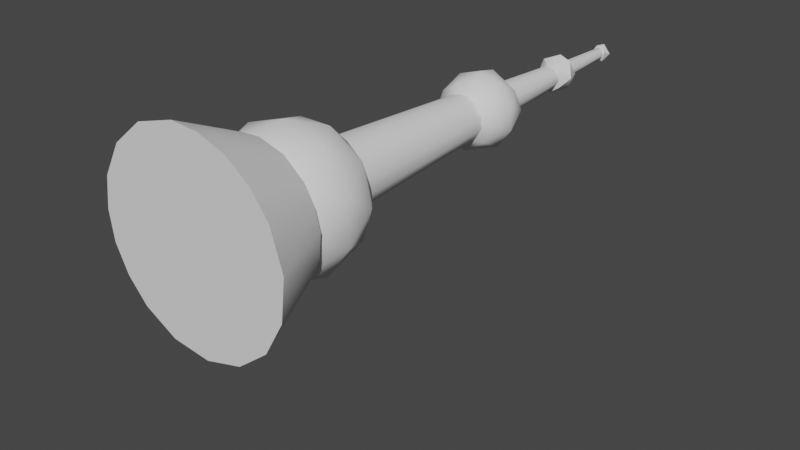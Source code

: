 # Source: RobotLimbTest.blend  (saved by Blender 2.93.20; exported with 4.5.12 LTS)
import bpy
from mathutils import Matrix  # noqa: F401  (used for matrix-valued properties, if any)

bpy.ops.wm.read_factory_settings(use_empty=True)
scene = bpy.context.scene
scene.name = 'Scene'

# ---- collections
col_collection = bpy.data.collections.new('Collection'); scene.collection.children.link(col_collection)

# ---- world
world_world = bpy.data.worlds.new('World'); scene.world = world_world
world_world.use_nodes = True; world_world.node_tree.nodes.clear()
_N = world_world.node_tree.nodes; _L = world_world.node_tree.links
n0 = _N.new('ShaderNodeOutputWorld'); n0.name = 'World Output'; n0.location = (300, 300)
n1 = _N.new('ShaderNodeBackground'); n1.name = 'Background'; n1.location = (10, 300)
n1.inputs[0].default_value = (0.05088, 0.05088, 0.05088, 1.0)
_L.new(n1.outputs[0], n0.inputs[0])
n0.is_active_output = True
world_world.color = (0.05088, 0.05088, 0.05088)
world_world.use_sun_shadow = False
world_world.sun_shadow_jitter_overblur = 0.0

# ---- meshes
me_cylinder = bpy.data.meshes.new('Cylinder')
me_cylinder.from_pydata([(0.2206, 2.729, -1.207), (0.2288, 1.871, -0.1159), (1.248, 2.437, -1.207), (0.9278, 1.646, -0.116), (2.086, 1.774, -1.207), (1.487, 1.17, -0.116), (2.606, 0.8407, -1.207), (1.822, 0.5162, -0.116), (2.73, -0.2689, -1.207), (1.882, -0.1828, -0.116), (2.411, -1.289, -1.207), (1.743, -0.7158, -0.1161), (1.928, -1.928, -1.207), (1.464, -1.191, -0.116), (1.289, -2.411, -1.207), (0.9004, -1.662, -0.116), (0.5319, -2.674, -1.207), (-0.2206, -2.729, -1.207), (0.1957, -1.869, -0.116), (-0.3541, -1.837, -0.1161), (-1.293, -2.419, -1.207), (-0.8745, -1.656, -0.1161), (-2.113, -1.734, -1.207), (-1.314, -1.324, -0.1161), (-2.606, -0.8407, -1.207), (-1.664, -0.8566, -0.116), (-2.727, 9.093e-08, -1.207), (-1.859, -0.1828, -0.116), (-2.616, 0.7937, -1.207), (-1.827, 0.3671, -0.1161), (-2.267, 1.515, -1.207), (-1.646, 0.8874, -0.116), (-1.734, 2.113, -1.207), (-1.314, 1.327, -0.1161), (-0.8407, 2.606, -1.207), (-0.8465, 1.677, -0.116), (-0.3541, 1.84, -0.1161), (-0.1149, 0.3027, 6.663), (0.0877, 0.5064, 4.691), (0.3843, 0.9278, 0.672), (0.0154, 0.6189, 4.536), (0.299, 0.5366, 4.536), (0.7612, 0.6473, 0.672), (0.4816, 0.3813, 4.536), (0.9509, 0.3068, 0.672), (0.9949, -6.028e-08, 0.672), (0.6055, 0.1205, 4.536), (0.9547, -0.2896, 0.672), (0.5889, -0.1786, 4.536), (0.7834, -0.6202, 0.672), (0.4864, -0.8728, 0.672), (0.4267, -0.4485, 4.536), (0.1154, -0.9925, 0.672), (0.168, -0.5909, 4.536), (-0.2732, -0.9611, 0.672), (-0.07092, -0.6102, 4.536), (-0.5527, -0.8272, 0.672), (-0.299, -0.5366, 4.536), (-0.7612, -0.6473, 0.672), (-0.4816, -0.3813, 4.536), (-0.9509, -0.3068, 0.672), (-0.5909, -0.168, 4.536), (-0.996, 0.08048, 0.672), (-0.9192, 0.3807, 0.672), (-0.604, 0.1358, 4.536), (-0.7834, 0.6202, 0.672), (-0.468, 0.398, 4.536), (-0.4864, 0.8728, 0.672), (-0.28, 0.5468, 4.536), (-0.09812, 0.9962, 0.672), (0.179, 0.2679, 6.663), (0.3645, 0.3645, 4.691), (0.5027, 0.1, 4.691), (0.3109, 0.06183, 6.663), (0.4905, -0.1395, 4.691), (0.2984, -0.09626, 6.663), (0.3723, -0.3543, 4.691), (0.1566, -0.4854, 4.691), (0.1718, -0.2745, 6.663), (-0.0877, -0.5064, 4.691), (-0.06933, -0.3083, 6.663), (-0.3241, -0.3949, 4.691), (-0.2289, -0.2178, 6.663), (-0.4953, -0.1502, 4.691), (-0.3113, -0.05392, 6.663), (-0.4905, 0.1395, 4.691), (-0.2888, 0.1281, 6.663), (-0.3723, 0.3543, 4.691), (-0.1566, 0.4854, 4.691), (-0.02694, 0.1555, 8.083), (0.1002, 0.2419, 6.809), (0.09385, 0.1318, 8.083), (0.238, 0.09856, 6.809), (0.2512, -0.04996, 6.809), (0.1617, -0.004832, 8.083), (0.09772, -0.1262, 8.083), (0.1703, -0.1959, 6.809), (-0.01815, -0.2589, 6.809), (-0.2143, -0.1527, 6.809), (-0.06369, -0.1538, 8.083), (-0.246, 0.09339, 6.809), (-0.1583, -0.02011, 8.083), (-0.09856, 0.238, 6.809), (-0.1239, 0.1017, 8.083), (1.405, -1.021, -0.09014), (-0.5368, -1.652, -0.09014), (-1.737, -3.651e-09, -0.09013), (-0.5368, 1.652, -0.09014), (1.405, 1.021, -0.09014), (0.5368, -1.652, 0.8989), (-1.405, -1.021, 0.8989), (-1.405, 1.021, 0.8989), (0.5368, 1.652, 0.8989), (1.737, -3.651e-09, 0.8989), (0.1863, 0.5735, 1.502), (-0.1863, -0.5735, -0.6929), (0.8261, -0.6002, -0.5362), (0.5105, -1.571, -0.177), (1.652, -3.651e-09, -0.177), (0.8261, 0.6002, -0.5362), (-1.021, -3.651e-09, -0.5362), (-1.337, -0.9711, -0.177), (-0.3155, 0.9711, -0.5362), (-1.337, 0.9711, -0.177), (0.5105, 1.571, -0.177), (1.847, -0.6002, 0.4044), (1.847, 0.6002, 0.4044), (-9.127e-09, -1.942, 0.4044), (1.142, -1.571, 0.4044), (-1.847, -0.6002, 0.4044), (-1.142, -1.571, 0.4044), (-1.142, 1.571, 0.4044), (-1.847, 0.6002, 0.4044), (1.142, 1.571, 0.4044), (-9.127e-09, 1.942, 0.4044), (1.337, -0.9711, 0.9857), (-0.5105, -1.571, 0.9857), (-1.652, -3.651e-09, 0.9857), (-0.5105, 1.571, 0.9857), (1.337, 0.9711, 0.9857), (0.3155, -0.9711, 1.345), (1.021, -3.651e-09, 1.345), (-0.8261, -0.6002, 1.345), (-0.8261, 0.6002, 1.345), (-0.2731, -0.8407, 4.088), (-0.8839, 1.605e-07, 4.088), (-0.0162, 0.9872, 4.173), (0.0162, -0.9872, 4.827), (0.8839, -8.231e-08, 4.911), (0.1057, -0.3252, 5.122), (0.7151, -0.5196, 4.088), (0.2895, -0.891, 4.17), (0.9368, -5.336e-09, 4.17), (0.7151, 0.5196, 4.088), (-0.7579, -0.5506, 4.17), (-0.1057, 0.3252, 3.878), (-0.7579, 0.5506, 4.17), (1.047, -0.3403, 4.5), (1.047, 0.3403, 4.5), (-8.441e-09, -1.101, 4.5), (0.6473, -0.891, 4.5), (-1.047, -0.3403, 4.5), (-0.6473, -0.891, 4.5), (-0.6473, 0.891, 4.5), (-1.047, 0.3403, 4.5), (0.6473, 0.891, 4.5), (-8.441e-09, 1.101, 4.5), (0.7579, -0.5506, 4.829), (-0.9368, -5.336e-09, 4.829), (-0.2895, 0.891, 4.829), (0.7579, 0.5506, 4.829), (-0.7151, -0.5196, 4.911), (-0.7151, 0.5196, 4.911), (0.2731, 0.8407, 4.911), (-0.4399, 0.1119, 6.463), (-0.03783, 0.5199, 6.515), (0.006962, -0.5364, 6.761), (0.4341, 1.876e-07, 6.863), (-0.2099, -0.2775, 6.942), (-0.01416, -0.3857, 6.401), (0.3512, -0.2552, 6.459), (0.3512, 0.2552, 6.459), (0.5622, 2.592e-08, 6.617), (0.3517, -0.4103, 6.744), (-0.3517, -0.4103, 6.578), (-0.5622, -1.265e-08, 6.704), (-0.3362, 0.3984, 6.807), (0.275, 0.4429, 6.807), (0.007367, 0.185, 8.219), (0.2002, -0.08052, 8.008), (-0.1782, -0.05016, 7.975), (0.06489, -0.2643, 8.127), (-0.2148, 0.1613, 8.069), (0.1081, 0.2308, 8.043), (0.2554, 0.01438, 8.154), (-0.195, -0.1654, 8.148)], [], [(13, 12, 10), (18, 17, 16), (25, 24, 22), (27, 26, 24), (31, 30, 28), (35, 34, 32), (71, 70, 73, 72), (75, 78, 76, 74), (69, 40, 39), (45, 46, 48, 47), (37, 88, 87), (43, 46, 44, 42), (92, 94, 93), (86, 87, 85), (46, 45, 44), (81, 82, 83), (98, 100, 102, 90, 92, 93, 96, 97), (41, 43, 42, 39), (51, 50, 49), (53, 52, 50), (99, 98, 97), (55, 54, 52), (78, 77, 76), (57, 56, 54), (101, 100, 98), (70, 37, 86, 84, 82, 80, 78, 75, 73), (103, 102, 100), (64, 63, 62), (10, 12, 14, 16, 17, 20, 22, 24, 26, 28, 30, 32, 34, 0, 2, 4, 6, 8), (70, 71, 38), (37, 38, 88), (91, 92, 90), (26, 27, 29, 28), (102, 89, 90), (104, 116, 118), (115, 120, 122), (115, 122, 119), (104, 118, 125), (105, 117, 127), (106, 121, 129), (107, 123, 131), (108, 124, 133), (104, 125, 128), (105, 127, 130), (106, 129, 132), (107, 131, 134), (108, 133, 126), (109, 135, 140), (110, 136, 142), (111, 137, 143), (112, 138, 114), (113, 139, 141), (141, 139, 114), (139, 112, 114), (114, 138, 143), (138, 111, 143), (143, 142, 114), (143, 137, 142), (137, 110, 142), (142, 140, 114), (142, 136, 140), (136, 109, 140), (140, 141, 114), (140, 135, 141), (135, 113, 141), (126, 139, 113), (126, 133, 139), (133, 112, 139), (134, 138, 112), (134, 131, 138), (131, 111, 138), (132, 137, 111), (132, 129, 137), (129, 110, 137), (130, 136, 110), (130, 127, 136), (127, 109, 136), (128, 135, 109), (128, 125, 135), (125, 113, 135), (133, 134, 112), (133, 124, 134), (124, 107, 134), (131, 132, 111), (131, 123, 132), (123, 106, 132), (129, 130, 110), (129, 121, 130), (121, 105, 130), (127, 128, 109), (127, 117, 128), (117, 104, 128), (125, 126, 113), (125, 118, 126), (118, 108, 126), (119, 124, 108), (119, 122, 124), (122, 107, 124), (122, 123, 107), (122, 120, 123), (120, 106, 123), (120, 121, 106), (120, 115, 121), (115, 105, 121), (118, 119, 108), (118, 116, 119), (116, 115, 119), (115, 117, 105), (115, 116, 117), (116, 104, 117), (155, 150, 144), (155, 144, 145), (150, 152, 157), (144, 151, 159), (145, 154, 161), (146, 156, 163), (153, 146, 165), (150, 157, 160), (144, 159, 162), (145, 161, 164), (146, 163, 166), (153, 165, 158), (147, 167, 149), (148, 173, 149), (148, 170, 173), (173, 172, 149), (173, 169, 172), (172, 171, 149), (172, 168, 171), (171, 147, 149), (149, 167, 148), (158, 170, 148), (158, 165, 170), (165, 173, 170), (166, 169, 173), (166, 163, 169), (163, 172, 169), (164, 168, 172), (164, 161, 168), (161, 171, 168), (162, 147, 171), (162, 159, 147), (160, 167, 147), (160, 157, 167), (157, 148, 167), (165, 166, 173), (165, 146, 166), (163, 164, 172), (163, 156, 164), (156, 145, 164), (161, 162, 171), (161, 154, 162), (154, 144, 162), (159, 160, 147), (159, 151, 160), (151, 150, 160), (157, 158, 148), (157, 152, 158), (152, 153, 158), (153, 155, 146), (155, 156, 146), (155, 145, 156), (145, 144, 154), (152, 150, 153), (150, 155, 153), (144, 150, 151), (179, 174, 175), (179, 175, 181), (174, 184, 185), (175, 174, 186), (181, 175, 187), (180, 182, 183), (179, 176, 184), (181, 187, 182), (176, 183, 178), (177, 187, 178), (187, 186, 178), (186, 185, 178), (178, 183, 177), (182, 187, 177), (175, 186, 187), (184, 176, 178), (182, 177, 183), (186, 174, 185), (185, 184, 178), (176, 179, 183), (179, 180, 183), (174, 179, 184), (182, 180, 181), (180, 179, 181), (190, 192, 193), (189, 194, 191), (190, 195, 192), (188, 192, 195), (195, 191, 188), (191, 194, 188), (193, 188, 194), (193, 192, 188), (190, 191, 195), (189, 193, 194), (189, 190, 193), (190, 189, 191), (11, 13, 10), (17, 18, 19), (23, 25, 22), (25, 27, 24), (29, 31, 28), (33, 35, 32), (52, 54, 56, 58, 60, 62, 63, 65, 67, 69, 39, 42, 44, 45, 47, 49, 50), (68, 40, 69, 67), (66, 68, 67, 65), (66, 64, 61, 59, 57, 55, 53, 51, 48, 46, 43, 41, 40, 68), (35, 36, 34), (38, 71, 72, 74, 76, 77, 79, 81, 83, 85, 87, 88), (61, 64, 62, 60), (94, 91, 89, 103, 101, 99, 95), (66, 65, 63, 64), (80, 79, 77, 78), (59, 58, 56, 57), (48, 51, 49, 47), (80, 82, 81, 79), (73, 75, 74, 72), (59, 61, 60, 58), (95, 99, 97, 96), (84, 86, 85, 83), (95, 96, 93, 94), (40, 41, 39), (91, 94, 92), (86, 37, 87), (82, 84, 83), (51, 53, 50), (53, 55, 52), (55, 57, 54), (98, 99, 101), (100, 101, 103), (103, 89, 102), (36, 1, 0, 34), (18, 15, 13, 11, 9, 7, 5, 3, 1, 36, 35, 33, 31, 29, 27, 25, 23, 21, 19), (37, 70, 38), (8, 9, 11, 10), (1, 3, 2, 0), (12, 13, 15, 14), (3, 5, 4, 2), (19, 21, 20, 17), (15, 18, 16, 14), (20, 21, 23, 22), (7, 9, 8, 6), (30, 31, 33, 32), (5, 7, 6, 4), (89, 91, 90)])
me_cylinder.polygons.foreach_set('use_smooth', [True] * 250)
_uv = me_cylinder.uv_layers.new(name='UVMap')
_uv.uv.foreach_set('vector', [0.6406, 1.0, 0.625, 0.5, 0.6719, 0.5, 0.5156, 1.0, 0.4872, 0.5, 0.5312, 0.5, 0.3253, 1.0, 0.2997, 0.5, 0.3594, 0.5, 0.2656, 1.0, 0.25, 0.5, 0.2997, 0.5, 0.1719, 1.0, 0.1562, 0.5, 0.2031, 0.5, 0.07532, 1.0, 0.04968, 0.5, 0.1094, 0.5, 0.8749, 0.5, 0.906, 1.0, 0.7811, 1.0, 0.7813, 0.5, 0.7003, 1.0, 0.5893, 1.0, 0.6289, 0.5, 0.7059, 0.5, 1.0, 0.5, 0.987, 1.0, 0.9376, 0.5, 0.75, 0.5, 0.7812, 1.0, 0.7031, 1.0, 0.7031, 0.5, 0.05743, 1.0, 0.04968, 0.5, 0.1291, 0.5, 0.8566, 1.0, 0.7812, 1.0, 0.7997, 0.5, 0.8622, 0.5, 0.8126, 0.5, 0.7455, 1.0, 0.7188, 0.5, 0.1836, 1.0, 0.1291, 0.5, 0.2059, 0.5, 0.7812, 1.0, 0.75, 0.5, 0.7997, 0.5, 0.3906, 0.5, 0.3711, 1.0, 0.2969, 0.5, 0.5617, 0.1163, 0.5343, 0.3319, 0.6593, 0.4685, 0.8382, 0.4642, 0.9685, 0.3407, 0.9824, 0.2039, 0.9038, 0.07323, 0.7337, 0.01626, 0.9191, 1.0, 0.8566, 1.0, 0.8622, 0.5, 0.9376, 0.5, 0.6211, 1.0, 0.5809, 0.5, 0.6434, 0.5, 0.5441, 1.0, 0.5184, 0.5, 0.5809, 0.5, 0.4371, 1.0, 0.3482, 0.5, 0.4889, 0.5, 0.4816, 1.0, 0.4559, 0.5, 0.5184, 0.5, 0.5893, 1.0, 0.5497, 0.5, 0.6289, 0.5, 0.4191, 1.0, 0.4062, 0.5, 0.4559, 0.5, 0.2702, 1.0, 0.1922, 0.5, 0.3482, 0.5, 0.3788, 0.4421, 0.1686, 0.4661, 0.03321, 0.3461, 0.01634, 0.2095, 0.07847, 0.08674, 0.1978, 0.01901, 0.3728, 0.05439, 0.4773, 0.1766, 0.4821, 0.296, 0.1407, 1.0, 0.06262, 0.5, 0.1922, 0.5, 0.2147, 1.0, 0.1875, 0.5, 0.2372, 0.5, 0.9606, 0.1374, 0.9197, 0.08029, 0.8626, 0.03936, 0.7968, 0.01461, 0.7308, 0.01189, 0.6374, 0.03936, 0.5654, 0.09848, 0.5227, 0.1766, 0.51, 0.25, 0.5214, 0.3193, 0.5504, 0.3833, 0.5985, 0.4346, 0.6766, 0.4773, 0.7692, 0.4881, 0.8589, 0.4626, 0.9319, 0.4048, 0.9773, 0.3234, 0.9877, 0.2266, 0.906, 1.0, 0.8749, 0.5, 0.9727, 0.5, 0.05743, 1.0, 0.0, 0.5, 0.04968, 0.5, 0.9018, 1.0, 0.8126, 0.5, 0.9378, 0.5, 0.25, 0.5, 0.2656, 1.0, 0.2188, 1.0, 0.2031, 0.5, 0.06262, 0.5, 0.02734, 1.0, 0.0, 0.5, 0.2727, 0.1575, 0.3182, 0.07873, 0.3636, 0.1575, 0.7273, 0.0, 0.7727, 0.07873, 0.6818, 0.07873, 0.5455, 0.0, 0.5909, 0.07873, 0.5, 0.07873, 0.2727, 0.1575, 0.3636, 0.1575, 0.3182, 0.2362, 0.09091, 0.1575, 0.1818, 0.1575, 0.1364, 0.2362, 0.8182, 0.1575, 0.9091, 0.1575, 0.8636, 0.2362, 0.6364, 0.1575, 0.7273, 0.1575, 0.6818, 0.2362, 0.4545, 0.1575, 0.5455, 0.1575, 0.5, 0.2362, 0.2727, 0.1575, 0.3182, 0.2362, 0.2273, 0.2362, 0.09091, 0.1575, 0.1364, 0.2362, 0.04546, 0.2362, 0.8182, 0.1575, 0.8636, 0.2362, 0.7727, 0.2362, 0.6364, 0.1575, 0.6818, 0.2362, 0.5909, 0.2362, 0.4545, 0.1575, 0.5, 0.2362, 0.4091, 0.2362, 0.1818, 0.3149, 0.2727, 0.3149, 0.2273, 0.3937, 0.0, 0.3149, 0.09091, 0.3149, 0.04546, 0.3937, 0.7273, 0.3149, 0.8182, 0.3149, 0.7727, 0.3937, 0.5455, 0.3149, 0.6364, 0.3149, 0.6101, 0.427, 0.3636, 0.3149, 0.4545, 0.3149, 0.4091, 0.3937, 0.4091, 0.3937, 0.4545, 0.3149, 0.4808, 0.427, 0.4545, 0.3149, 0.5455, 0.3149, 0.4808, 0.427, 0.6101, 0.427, 0.6364, 0.3149, 0.6818, 0.3937, 0.6364, 0.3149, 0.7273, 0.3149, 0.6818, 0.3937, 0.7727, 0.3937, 0.8636, 0.3937, 0.8182, 0.4724, 0.7727, 0.3937, 0.8182, 0.3149, 0.8636, 0.3937, 0.8182, 0.3149, 0.9091, 0.3149, 0.8636, 0.3937, 0.04546, 0.3937, 0.1364, 0.3937, 0.09091, 0.4724, 0.04546, 0.3937, 0.09091, 0.3149, 0.1364, 0.3937, 0.09091, 0.3149, 0.1818, 0.3149, 0.1364, 0.3937, 0.2273, 0.3937, 0.3182, 0.3937, 0.2727, 0.4724, 0.2273, 0.3937, 0.2727, 0.3149, 0.3182, 0.3937, 0.2727, 0.3149, 0.3636, 0.3149, 0.3182, 0.3937, 0.4091, 0.2362, 0.4545, 0.3149, 0.3636, 0.3149, 0.4091, 0.2362, 0.5, 0.2362, 0.4545, 0.3149, 0.5, 0.2362, 0.5455, 0.3149, 0.4545, 0.3149, 0.5909, 0.2362, 0.6364, 0.3149, 0.5455, 0.3149, 0.5909, 0.2362, 0.6818, 0.2362, 0.6364, 0.3149, 0.6818, 0.2362, 0.7273, 0.3149, 0.6364, 0.3149, 0.7727, 0.2362, 0.8182, 0.3149, 0.7273, 0.3149, 0.7727, 0.2362, 0.8636, 0.2362, 0.8182, 0.3149, 0.8636, 0.2362, 0.9091, 0.3149, 0.8182, 0.3149, 0.04546, 0.2362, 0.09091, 0.3149, 0.0, 0.3149, 0.04546, 0.2362, 0.1364, 0.2362, 0.09091, 0.3149, 0.1364, 0.2362, 0.1818, 0.3149, 0.09091, 0.3149, 0.2273, 0.2362, 0.2727, 0.3149, 0.1818, 0.3149, 0.2273, 0.2362, 0.3182, 0.2362, 0.2727, 0.3149, 0.3182, 0.2362, 0.3636, 0.3149, 0.2727, 0.3149, 0.5, 0.2362, 0.5909, 0.2362, 0.5455, 0.3149, 0.5, 0.2362, 0.5455, 0.1575, 0.5909, 0.2362, 0.5455, 0.1575, 0.6364, 0.1575, 0.5909, 0.2362, 0.6818, 0.2362, 0.7727, 0.2362, 0.7273, 0.3149, 0.6818, 0.2362, 0.7273, 0.1575, 0.7727, 0.2362, 0.7273, 0.1575, 0.8182, 0.1575, 0.7727, 0.2362, 0.8636, 0.2362, 0.9545, 0.2362, 0.9091, 0.3149, 0.8636, 0.2362, 0.9091, 0.1575, 0.9545, 0.2362, 0.9091, 0.1575, 1.0, 0.1575, 0.9545, 0.2362, 0.1364, 0.2362, 0.2273, 0.2362, 0.1818, 0.3149, 0.1364, 0.2362, 0.1818, 0.1575, 0.2273, 0.2362, 0.1818, 0.1575, 0.2727, 0.1575, 0.2273, 0.2362, 0.3182, 0.2362, 0.4091, 0.2362, 0.3636, 0.3149, 0.3182, 0.2362, 0.3636, 0.1575, 0.4091, 0.2362, 0.3636, 0.1575, 0.4545, 0.1575, 0.4091, 0.2362, 0.5, 0.07873, 0.5455, 0.1575, 0.4545, 0.1575, 0.5, 0.07873, 0.5909, 0.07873, 0.5455, 0.1575, 0.5909, 0.07873, 0.6364, 0.1575, 0.5455, 0.1575, 0.6818, 0.07873, 0.7273, 0.1575, 0.6364, 0.1575, 0.6818, 0.07873, 0.7727, 0.07873, 0.7273, 0.1575, 0.7727, 0.07873, 0.8182, 0.1575, 0.7273, 0.1575, 0.8636, 0.07873, 0.9091, 0.1575, 0.8182, 0.1575, 0.8636, 0.07873, 0.9353, 0.04542, 0.9091, 0.1575, 0.9353, 0.04542, 1.0, 0.1575, 0.9091, 0.1575, 0.3636, 0.1575, 0.4091, 0.07873, 0.4545, 0.1575, 0.3636, 0.1575, 0.3182, 0.07873, 0.4091, 0.07873, 0.3182, 0.07873, 0.3636, 0.0, 0.4091, 0.07873, 0.1556, 0.04542, 0.1818, 0.1575, 0.09091, 0.1575, 0.1556, 0.04542, 0.2273, 0.07873, 0.1818, 0.1575, 0.2273, 0.07873, 0.2727, 0.1575, 0.1818, 0.1575, 0.1818, 0.0, 0.258, 0.1319, 0.1056, 0.1319, 0.9091, 0.0, 0.9853, 0.1319, 0.8329, 0.1319, 0.258, 0.1319, 0.3636, 0.1575, 0.3182, 0.2362, 0.1056, 0.1319, 0.1818, 0.1575, 0.1364, 0.2362, 0.8329, 0.1319, 0.9091, 0.1575, 0.8636, 0.2362, 0.5928, 0.1575, 0.7273, 0.1575, 0.6818, 0.2362, 0.4398, 0.1319, 0.5928, 0.1575, 0.5, 0.2362, 0.258, 0.1319, 0.3182, 0.2362, 0.2273, 0.2362, 0.1056, 0.1319, 0.1364, 0.2362, 0.04546, 0.2362, 0.8329, 0.1319, 0.8636, 0.2362, 0.7727, 0.2362, 0.5928, 0.1575, 0.6818, 0.2362, 0.5909, 0.2362, 0.4398, 0.1319, 0.5, 0.2362, 0.4091, 0.2362, 0.1383, 0.3149, 0.2727, 0.3149, 0.2465, 0.427, 0.3784, 0.3404, 0.5307, 0.3404, 0.4545, 0.4724, 0.3784, 0.3404, 0.4545, 0.3149, 0.5307, 0.3404, 0.5602, 0.3404, 0.7125, 0.3404, 0.6364, 0.4724, 0.5602, 0.3404, 0.6364, 0.3149, 0.7125, 0.3404, 0.742, 0.3404, 0.8944, 0.3404, 0.8182, 0.4724, 0.742, 0.3404, 0.8182, 0.3149, 0.8944, 0.3404, 0.01474, 0.3404, 0.1383, 0.3149, 0.1171, 0.427, 0.2465, 0.427, 0.2727, 0.3149, 0.3489, 0.3404, 0.4091, 0.2362, 0.4545, 0.3149, 0.3489, 0.3404, 0.4091, 0.2362, 0.5, 0.2362, 0.4545, 0.3149, 0.5, 0.2362, 0.5307, 0.3404, 0.4545, 0.3149, 0.5909, 0.2362, 0.6364, 0.3149, 0.5307, 0.3404, 0.5909, 0.2362, 0.6818, 0.2362, 0.6364, 0.3149, 0.6818, 0.2362, 0.7125, 0.3404, 0.6364, 0.3149, 0.7727, 0.2362, 0.8182, 0.3149, 0.7125, 0.3404, 0.7727, 0.2362, 0.8636, 0.2362, 0.8182, 0.3149, 0.8636, 0.2362, 0.8944, 0.3404, 0.8182, 0.3149, 0.04546, 0.2362, 0.1383, 0.3149, 0.01474, 0.3404, 0.04546, 0.2362, 0.1364, 0.2362, 0.1383, 0.3149, 0.2273, 0.2362, 0.2727, 0.3149, 0.1383, 0.3149, 0.2273, 0.2362, 0.3182, 0.2362, 0.2727, 0.3149, 0.3182, 0.2362, 0.3489, 0.3404, 0.2727, 0.3149, 0.5, 0.2362, 0.5909, 0.2362, 0.5307, 0.3404, 0.5, 0.2362, 0.5928, 0.1575, 0.5909, 0.2362, 0.6818, 0.2362, 0.7727, 0.2362, 0.7125, 0.3404, 0.6818, 0.2362, 0.7273, 0.1575, 0.7727, 0.2362, 0.7273, 0.1575, 0.8329, 0.1319, 0.7727, 0.2362, 0.8636, 0.2362, 0.9545, 0.2362, 0.8944, 0.3404, 0.8636, 0.2362, 0.9091, 0.1575, 0.9545, 0.2362, 0.9091, 0.1575, 0.9853, 0.1319, 0.9545, 0.2362, 0.1364, 0.2362, 0.2273, 0.2362, 0.1383, 0.3149, 0.1364, 0.2362, 0.1818, 0.1575, 0.2273, 0.2362, 0.1818, 0.1575, 0.258, 0.1319, 0.2273, 0.2362, 0.3182, 0.2362, 0.4091, 0.2362, 0.3489, 0.3404, 0.3182, 0.2362, 0.3636, 0.1575, 0.4091, 0.2362, 0.3636, 0.1575, 0.4398, 0.1319, 0.4091, 0.2362, 0.4693, 0.1319, 0.5717, 0.04542, 0.5928, 0.1575, 0.7011, 0.04542, 0.7273, 0.1575, 0.5928, 0.1575, 0.7011, 0.04542, 0.8034, 0.1319, 0.7273, 0.1575, 0.8329, 0.1319, 0.9853, 0.1319, 0.9091, 0.1575, 0.3636, 0.1575, 0.2875, 0.1319, 0.4398, 0.1319, 0.2875, 0.1319, 0.3636, 0.0, 0.4398, 0.1319, 0.1056, 0.1319, 0.258, 0.1319, 0.1818, 0.1575, 0.7273, 0.0, 0.7743, 0.1417, 0.6051, 0.1785, 0.5455, 0.0, 0.5935, 0.1785, 0.4693, 0.1319, 0.7925, 0.1417, 0.9388, 0.2089, 0.8206, 0.2519, 0.6051, 0.1785, 0.7743, 0.1417, 0.6844, 0.2938, 0.4398, 0.1319, 0.5935, 0.1785, 0.5026, 0.2938, 0.258, 0.1319, 0.366, 0.2205, 0.243, 0.2635, 0.1422, 0.1166, 0.1374, 0.2808, 0.04546, 0.2362, 0.4398, 0.1319, 0.5026, 0.2938, 0.366, 0.2205, 0.1374, 0.2808, 0.243, 0.2635, 0.2465, 0.427, 0.3784, 0.3404, 0.5026, 0.2938, 0.4545, 0.4724, 0.5602, 0.3404, 0.6844, 0.2938, 0.6364, 0.4724, 0.742, 0.3404, 0.8206, 0.2519, 0.868, 0.3861, 0.2465, 0.427, 0.243, 0.2635, 0.3489, 0.3404, 0.366, 0.2205, 0.5026, 0.2938, 0.3489, 0.3404, 0.5935, 0.1785, 0.6844, 0.2938, 0.5026, 0.2938, 0.04546, 0.2362, 0.1374, 0.2808, 0.05015, 0.3704, 0.366, 0.2205, 0.3489, 0.3404, 0.243, 0.2635, 0.6844, 0.2938, 0.7743, 0.1417, 0.8206, 0.2519, 0.8206, 0.2519, 0.9388, 0.2089, 0.868, 0.3861, 0.1374, 0.2808, 0.1422, 0.1166, 0.243, 0.2635, 0.1422, 0.1166, 0.258, 0.1319, 0.243, 0.2635, 0.7925, 0.1417, 0.9764, 0.1166, 0.9388, 0.2089, 0.366, 0.2205, 0.2875, 0.1319, 0.4398, 0.1319, 0.2875, 0.1319, 0.3636, 0.0, 0.4398, 0.1319, 0.5455, 0.0, 0.6216, 0.1319, 0.4948, 0.1405, 0.2983, 0.1417, 0.3811, 0.277, 0.1765, 0.2533, 0.8726, 0.1223, 0.9037, 0.2779, 0.7251, 0.2249, 0.792, 0.427, 0.7251, 0.2249, 0.9037, 0.2779, 0.04479, 0.274, 0.1765, 0.2533, 0.09091, 0.4724, 0.2221, 0.3319, 0.3728, 0.277, 0.2727, 0.4724, 0.5146, 0.1942, 0.5838, 0.3501, 0.3811, 0.277, 0.5146, 0.1942, 0.7251, 0.2249, 0.5838, 0.3501, 0.8726, 0.1223, 1.0, 0.1575, 0.9037, 0.2779, 0.2983, 0.1417, 0.5146, 0.1942, 0.3811, 0.277, 0.3165, 0.1417, 0.3636, 0.0, 0.5146, 0.1942, 0.1556, 0.04542, 0.2983, 0.1417, 0.1765, 0.2533, 0.6875, 1.0, 0.6406, 1.0, 0.6719, 0.5, 0.4872, 0.5, 0.5156, 1.0, 0.4688, 1.0, 0.375, 1.0, 0.3253, 1.0, 0.3594, 0.5, 0.3253, 1.0, 0.2656, 1.0, 0.2997, 0.5, 0.2188, 1.0, 0.1719, 1.0, 0.2031, 0.5, 0.125, 1.0, 0.07532, 1.0, 0.1094, 0.5, 0.7776, 0.01272, 0.6847, 0.02021, 0.6167, 0.05045, 0.5681, 0.09521, 0.5227, 0.1766, 0.5119, 0.2692, 0.5283, 0.3418, 0.5627, 0.3983, 0.6337, 0.4586, 0.7266, 0.4877, 0.8406, 0.4689, 0.9319, 0.4048, 0.9773, 0.3234, 0.99, 0.25, 0.9786, 0.1807, 0.9373, 0.1017, 0.8663, 0.04135, 0.07532, 1.0, 0.01563, 1.0, 0.01563, 0.5, 0.08093, 0.5, 0.1378, 1.0, 0.07532, 1.0, 0.08093, 0.5, 0.1434, 0.5, 0.06805, 0.4048, 0.01901, 0.3022, 0.02021, 0.1847, 0.06269, 0.1017, 0.1337, 0.04135, 0.2224, 0.01272, 0.3153, 0.02021, 0.4135, 0.07823, 0.4786, 0.1807, 0.4824, 0.2961, 0.4373, 0.3983, 0.3663, 0.4586, 0.2559, 0.4867, 0.1411, 0.4626, 0.07532, 1.0, 0.03125, 1.0, 0.04968, 0.5, 0.7905, 0.4837, 0.9177, 0.4174, 0.9824, 0.2963, 0.9798, 0.1847, 0.9215, 0.08674, 0.8234, 0.02267, 0.7095, 0.01634, 0.5985, 0.06537, 0.5254, 0.1819, 0.5202, 0.3153, 0.5783, 0.4131, 0.6766, 0.4773, 0.2941, 1.0, 0.2147, 1.0, 0.2372, 0.5, 0.2997, 0.5, 0.4808, 0.2434, 0.3837, 0.4383, 0.2096, 0.4833, 0.06918, 0.3983, 0.01754, 0.2202, 0.1641, 0.04417, 0.3934, 0.06468, 0.1378, 1.0, 0.1434, 0.5, 0.1875, 0.5, 0.2147, 1.0, 0.4647, 1.0, 0.4727, 0.5, 0.5497, 0.5, 0.5893, 1.0, 0.3566, 1.0, 0.3622, 0.5, 0.4062, 0.5, 0.4191, 1.0, 0.7031, 1.0, 0.6211, 1.0, 0.6434, 0.5, 0.7031, 0.5, 0.4647, 1.0, 0.3711, 1.0, 0.3906, 0.5, 0.4727, 0.5, 0.7811, 1.0, 0.7003, 1.0, 0.7059, 0.5, 0.7813, 0.5, 0.3566, 1.0, 0.2941, 1.0, 0.2997, 0.5, 0.3622, 0.5, 0.6048, 1.0, 0.4371, 1.0, 0.4889, 0.5, 0.6139, 0.5, 0.2773, 1.0, 0.1836, 1.0, 0.2059, 0.5, 0.2969, 0.5, 0.6048, 1.0, 0.6139, 0.5, 0.7188, 0.5, 0.7455, 1.0, 0.987, 1.0, 0.9191, 1.0, 0.9376, 0.5, 0.9018, 1.0, 0.7455, 1.0, 0.8126, 0.5, 0.1836, 1.0, 0.05743, 1.0, 0.1291, 0.5, 0.3711, 1.0, 0.2773, 1.0, 0.2969, 0.5, 0.6211, 1.0, 0.5441, 1.0, 0.5809, 0.5, 0.5441, 1.0, 0.4816, 1.0, 0.5184, 0.5, 0.4816, 1.0, 0.4191, 1.0, 0.4559, 0.5, 0.3482, 0.5, 0.4371, 1.0, 0.2702, 1.0, 0.1922, 0.5, 0.2702, 1.0, 0.1407, 1.0, 0.1407, 1.0, 0.02734, 1.0, 0.06262, 0.5, 0.03125, 1.0, 0.0, 1.0, 0.0, 0.5, 0.04968, 0.5, 0.2734, 0.01231, 0.3626, 0.03936, 0.4346, 0.09848, 0.4717, 0.1582, 0.4877, 0.2266, 0.4798, 0.3153, 0.4373, 0.3983, 0.3663, 0.4586, 0.2776, 0.4873, 0.2032, 0.4854, 0.1411, 0.4626, 0.08029, 0.4197, 0.03936, 0.3626, 0.01461, 0.2968, 0.01231, 0.2266, 0.03737, 0.1411, 0.08029, 0.08029, 0.1374, 0.03936, 0.2032, 0.01461, 1.0, 1.0, 0.906, 1.0, 0.9727, 0.5, 0.7344, 0.5, 0.7344, 1.0, 0.6875, 1.0, 0.6719, 0.5, 0.9816, 1.0, 0.9191, 1.0, 0.9247, 0.5, 0.9872, 0.5, 0.625, 0.5, 0.6406, 1.0, 0.5781, 1.0, 0.5781, 0.5, 0.9191, 1.0, 0.8566, 1.0, 0.8622, 0.5, 0.9247, 0.5, 0.4688, 1.0, 0.4219, 1.0, 0.4219, 0.5, 0.4872, 0.5, 0.5781, 1.0, 0.5156, 1.0, 0.5312, 0.5, 0.5781, 0.5, 0.4219, 0.5, 0.4219, 1.0, 0.375, 1.0, 0.3594, 0.5, 0.7941, 1.0, 0.7344, 1.0, 0.7344, 0.5, 0.7997, 0.5, 0.1562, 0.5, 0.1719, 1.0, 0.125, 1.0, 0.1094, 0.5, 0.8566, 1.0, 0.7941, 1.0, 0.7997, 0.5, 0.8622, 0.5, 1.0, 1.0, 0.9018, 1.0, 0.9378, 0.5])
_ca = me_cylinder.color_attributes.new('Col', 'BYTE_COLOR', 'CORNER')
_ca.data.foreach_set('color', [1.0, 1.0, 1.0, 1.0, 1.0, 1.0, 1.0, 1.0, 1.0, 1.0, 1.0, 1.0, 1.0, 1.0, 1.0, 1.0, 1.0, 1.0, 1.0, 1.0, 1.0, 1.0, 1.0, 1.0, 1.0, 1.0, 1.0, 1.0, 1.0, 1.0, 1.0, 1.0, 1.0, 1.0, 1.0, 1.0, 1.0, 1.0, 1.0, 1.0, 1.0, 1.0, 1.0, 1.0, 1.0, 1.0, 1.0, 1.0, 1.0, 1.0, 1.0, 1.0, 1.0, 1.0, 1.0, 1.0, 1.0, 1.0, 1.0, 1.0, 1.0, 1.0, 1.0, 1.0, 1.0, 1.0, 1.0, 1.0, 1.0, 1.0, 1.0, 1.0, 1.0, 1.0, 1.0, 1.0, 1.0, 1.0, 1.0, 1.0, 1.0, 1.0, 1.0, 1.0, 1.0, 1.0, 1.0, 1.0, 1.0, 1.0, 1.0, 1.0, 1.0, 1.0, 1.0, 1.0, 1.0, 1.0, 1.0, 1.0, 1.0, 1.0, 1.0, 1.0, 1.0, 1.0, 1.0, 1.0, 1.0, 1.0, 1.0, 1.0, 1.0, 1.0, 1.0, 1.0, 1.0, 1.0, 1.0, 1.0, 1.0, 1.0, 1.0, 1.0, 1.0, 1.0, 1.0, 1.0, 1.0, 1.0, 1.0, 1.0, 1.0, 1.0, 1.0, 1.0, 1.0, 1.0, 1.0, 1.0, 1.0, 1.0, 1.0, 1.0, 1.0, 1.0, 1.0, 1.0, 1.0, 1.0, 1.0, 1.0, 1.0, 1.0, 1.0, 1.0, 1.0, 1.0, 1.0, 1.0, 1.0, 1.0, 1.0, 1.0, 1.0, 1.0, 1.0, 1.0, 1.0, 1.0, 1.0, 1.0, 1.0, 1.0, 1.0, 1.0, 1.0, 1.0, 1.0, 1.0, 1.0, 1.0, 1.0, 1.0, 1.0, 1.0, 1.0, 1.0, 1.0, 1.0, 1.0, 1.0, 1.0, 1.0, 1.0, 1.0, 1.0, 1.0, 1.0, 1.0, 1.0, 1.0, 1.0, 1.0, 1.0, 1.0, 1.0, 1.0, 1.0, 1.0, 1.0, 1.0, 1.0, 1.0, 1.0, 1.0, 1.0, 1.0, 1.0, 1.0, 1.0, 1.0, 1.0, 1.0, 1.0, 1.0, 1.0, 1.0, 1.0, 1.0, 1.0, 1.0, 1.0, 1.0, 1.0, 1.0, 1.0, 1.0, 1.0, 1.0, 1.0, 1.0, 1.0, 1.0, 1.0, 1.0, 1.0, 1.0, 1.0, 1.0, 1.0, 1.0, 1.0, 1.0, 1.0, 1.0, 1.0, 1.0, 1.0, 1.0, 1.0, 1.0, 1.0, 1.0, 1.0, 1.0, 1.0, 1.0, 1.0, 1.0, 1.0, 1.0, 1.0, 1.0, 1.0, 1.0, 1.0, 1.0, 1.0, 1.0, 1.0, 1.0, 1.0, 1.0, 1.0, 1.0, 1.0, 1.0, 1.0, 1.0, 1.0, 1.0, 1.0, 1.0, 1.0, 1.0, 1.0, 1.0, 1.0, 1.0, 1.0, 1.0, 1.0, 1.0, 1.0, 1.0, 1.0, 1.0, 1.0, 1.0, 1.0, 1.0, 1.0, 1.0, 1.0, 1.0, 1.0, 1.0, 1.0, 1.0, 1.0, 1.0, 1.0, 1.0, 1.0, 1.0, 1.0, 1.0, 1.0, 1.0, 1.0, 1.0, 1.0, 1.0, 1.0, 1.0, 1.0, 1.0, 1.0, 1.0, 1.0, 1.0, 1.0, 1.0, 1.0, 1.0, 1.0, 1.0, 1.0, 1.0, 1.0, 1.0, 1.0, 1.0, 1.0, 1.0, 1.0, 1.0, 1.0, 1.0, 1.0, 1.0, 1.0, 1.0, 1.0, 1.0, 1.0, 1.0, 1.0, 1.0, 1.0, 1.0, 1.0, 1.0, 1.0, 1.0, 1.0, 1.0, 1.0, 1.0, 1.0, 1.0, 1.0, 1.0, 1.0, 1.0, 1.0, 1.0, 1.0, 1.0, 1.0, 1.0, 1.0, 1.0, 1.0, 1.0, 1.0, 1.0, 1.0, 1.0, 1.0, 1.0, 1.0, 1.0, 1.0, 1.0, 1.0, 1.0, 1.0, 1.0, 1.0, 1.0, 1.0, 1.0, 1.0, 1.0, 1.0, 1.0, 1.0, 1.0, 1.0, 1.0, 1.0, 1.0, 1.0, 1.0, 1.0, 1.0, 1.0, 1.0, 1.0, 1.0, 1.0, 1.0, 1.0, 1.0, 1.0, 1.0, 1.0, 1.0, 1.0, 1.0, 1.0, 1.0, 1.0, 1.0, 1.0, 1.0, 1.0, 1.0, 1.0, 1.0, 1.0, 1.0, 1.0, 1.0, 1.0, 1.0, 1.0, 1.0, 1.0, 1.0, 1.0, 1.0, 1.0, 1.0, 1.0, 1.0, 1.0, 1.0, 1.0, 1.0, 1.0, 1.0, 1.0, 1.0, 1.0, 1.0, 1.0, 1.0, 1.0, 1.0, 1.0, 1.0, 1.0, 1.0, 1.0, 1.0, 1.0, 1.0, 1.0, 1.0, 1.0, 1.0, 1.0, 1.0, 1.0, 1.0, 1.0, 1.0, 1.0, 1.0, 1.0, 1.0, 1.0, 1.0, 1.0, 1.0, 1.0, 1.0, 1.0, 1.0, 1.0, 1.0, 1.0, 1.0, 1.0, 1.0, 1.0, 1.0, 1.0, 1.0, 1.0, 1.0, 1.0, 1.0, 1.0, 1.0, 1.0, 1.0, 1.0, 1.0, 1.0, 1.0, 1.0, 1.0, 1.0, 1.0, 1.0, 1.0, 1.0, 1.0, 1.0, 1.0, 1.0, 1.0, 1.0, 1.0, 1.0, 1.0, 1.0, 1.0, 1.0, 1.0, 1.0, 1.0, 1.0, 1.0, 1.0, 1.0, 1.0, 1.0, 1.0, 1.0, 1.0, 1.0, 1.0, 1.0, 1.0, 1.0, 1.0, 1.0, 1.0, 1.0, 1.0, 1.0, 1.0, 1.0, 1.0, 1.0, 1.0, 1.0, 1.0, 1.0, 1.0, 1.0, 1.0, 1.0, 1.0, 1.0, 1.0, 1.0, 1.0, 1.0, 1.0, 1.0, 1.0, 1.0, 1.0, 1.0, 1.0, 1.0, 1.0, 1.0, 1.0, 1.0, 1.0, 1.0, 1.0, 1.0, 1.0, 1.0, 1.0, 1.0, 1.0, 1.0, 1.0, 1.0, 1.0, 1.0, 1.0, 1.0, 1.0, 1.0, 1.0, 1.0, 1.0, 1.0, 1.0, 1.0, 1.0, 1.0, 1.0, 1.0, 1.0, 1.0, 1.0, 1.0, 1.0, 1.0, 1.0, 1.0, 1.0, 1.0, 1.0, 1.0, 1.0, 1.0, 1.0, 1.0, 1.0, 1.0, 1.0, 1.0, 1.0, 1.0, 1.0, 1.0, 1.0, 1.0, 1.0, 1.0, 1.0, 1.0, 1.0, 1.0, 1.0, 1.0, 1.0, 1.0, 1.0, 1.0, 1.0, 1.0, 1.0, 1.0, 1.0, 1.0, 1.0, 1.0, 1.0, 1.0, 1.0, 1.0, 1.0, 1.0, 1.0, 1.0, 1.0, 1.0, 1.0, 1.0, 1.0, 1.0, 1.0, 1.0, 1.0, 1.0, 1.0, 1.0, 1.0, 1.0, 1.0, 1.0, 1.0, 1.0, 1.0, 1.0, 1.0, 1.0, 1.0, 1.0, 1.0, 1.0, 1.0, 1.0, 1.0, 1.0, 1.0, 1.0, 1.0, 1.0, 1.0, 1.0, 1.0, 1.0, 1.0, 1.0, 1.0, 1.0, 1.0, 1.0, 1.0, 1.0, 1.0, 1.0, 1.0, 1.0, 1.0, 1.0, 1.0, 1.0, 1.0, 1.0, 1.0, 1.0, 1.0, 1.0, 1.0, 1.0, 1.0, 1.0, 1.0, 1.0, 1.0, 1.0, 1.0, 1.0, 1.0, 1.0, 1.0, 1.0, 1.0, 1.0, 1.0, 1.0, 1.0, 1.0, 1.0, 1.0, 1.0, 1.0, 1.0, 1.0, 1.0, 1.0, 1.0, 1.0, 1.0, 1.0, 1.0, 1.0, 1.0, 1.0, 1.0, 1.0, 1.0, 1.0, 1.0, 1.0, 1.0, 1.0, 1.0, 1.0, 1.0, 1.0, 1.0, 1.0, 1.0, 1.0, 1.0, 1.0, 1.0, 1.0, 1.0, 1.0, 1.0, 1.0, 1.0, 1.0, 1.0, 1.0, 1.0, 1.0, 1.0, 1.0, 1.0, 1.0, 1.0, 1.0, 1.0, 1.0, 1.0, 1.0, 1.0, 1.0, 1.0, 1.0, 1.0, 1.0, 1.0, 1.0, 1.0, 1.0, 1.0, 1.0, 1.0, 1.0, 1.0, 1.0, 1.0, 1.0, 1.0, 1.0, 1.0, 1.0, 1.0, 1.0, 1.0, 1.0, 1.0, 1.0, 1.0, 1.0, 1.0, 1.0, 1.0, 1.0, 1.0, 1.0, 1.0, 1.0, 1.0, 1.0, 1.0, 1.0, 1.0, 1.0, 1.0, 1.0, 1.0, 1.0, 1.0, 1.0, 1.0, 1.0, 1.0, 1.0, 1.0, 1.0, 1.0, 1.0, 1.0, 1.0, 1.0, 1.0, 1.0, 1.0, 1.0, 1.0, 1.0, 1.0, 1.0, 1.0, 1.0, 1.0, 1.0, 1.0, 1.0, 1.0, 1.0, 1.0, 1.0, 1.0, 1.0, 1.0, 1.0, 1.0, 1.0, 1.0, 1.0, 1.0, 1.0, 1.0, 1.0, 1.0, 1.0, 1.0, 1.0, 1.0, 1.0, 1.0, 1.0, 1.0, 1.0, 1.0, 1.0, 1.0, 1.0, 1.0, 1.0, 1.0, 1.0, 1.0, 1.0, 1.0, 1.0, 1.0, 1.0, 1.0, 1.0, 1.0, 1.0, 1.0, 1.0, 1.0, 1.0, 1.0, 1.0, 1.0, 1.0, 1.0, 1.0, 1.0, 1.0, 1.0, 1.0, 1.0, 1.0, 1.0, 1.0, 1.0, 1.0, 1.0, 1.0, 1.0, 1.0, 1.0, 1.0, 1.0, 1.0, 1.0, 1.0, 1.0, 1.0, 1.0, 1.0, 1.0, 1.0, 1.0, 1.0, 1.0, 1.0, 1.0, 1.0, 1.0, 1.0, 1.0, 1.0, 1.0, 1.0, 1.0, 1.0, 1.0, 1.0, 1.0, 1.0, 1.0, 1.0, 1.0, 1.0, 1.0, 1.0, 1.0, 1.0, 1.0, 1.0, 1.0, 1.0, 1.0, 1.0, 1.0, 1.0, 1.0, 1.0, 1.0, 1.0, 1.0, 1.0, 1.0, 1.0, 1.0, 1.0, 1.0, 1.0, 1.0, 1.0, 1.0, 1.0, 1.0, 1.0, 1.0, 1.0, 1.0, 1.0, 1.0, 1.0, 1.0, 1.0, 1.0, 1.0, 1.0, 1.0, 1.0, 1.0, 1.0, 1.0, 1.0, 1.0, 1.0, 1.0, 1.0, 1.0, 1.0, 1.0, 1.0, 1.0, 1.0, 1.0, 1.0, 1.0, 1.0, 1.0, 1.0, 1.0, 1.0, 1.0, 1.0, 1.0, 1.0, 1.0, 1.0, 1.0, 1.0, 1.0, 1.0, 1.0, 1.0, 1.0, 1.0, 1.0, 1.0, 1.0, 1.0, 1.0, 1.0, 1.0, 1.0, 1.0, 1.0, 1.0, 1.0, 1.0, 1.0, 1.0, 1.0, 1.0, 1.0, 1.0, 1.0, 1.0, 1.0, 1.0, 1.0, 1.0, 1.0, 1.0, 1.0, 1.0, 1.0, 1.0, 1.0, 1.0, 1.0, 1.0, 1.0, 1.0, 1.0, 1.0, 1.0, 1.0, 1.0, 1.0, 1.0, 1.0, 1.0, 1.0, 1.0, 1.0, 1.0, 1.0, 1.0, 1.0, 1.0, 1.0, 1.0, 1.0, 1.0, 1.0, 1.0, 1.0, 1.0, 1.0, 1.0, 1.0, 1.0, 1.0, 1.0, 1.0, 1.0, 1.0, 1.0, 1.0, 1.0, 1.0, 1.0, 1.0, 1.0, 1.0, 1.0, 1.0, 1.0, 1.0, 1.0, 1.0, 1.0, 1.0, 1.0, 1.0, 1.0, 1.0, 1.0, 1.0, 1.0, 1.0, 1.0, 1.0, 1.0, 1.0, 1.0, 1.0, 1.0, 1.0, 1.0, 1.0, 1.0, 1.0, 1.0, 1.0, 1.0, 1.0, 1.0, 1.0, 1.0, 1.0, 1.0, 1.0, 1.0, 1.0, 1.0, 1.0, 1.0, 1.0, 1.0, 1.0, 1.0, 1.0, 1.0, 1.0, 1.0, 1.0, 1.0, 1.0, 1.0, 1.0, 1.0, 1.0, 1.0, 1.0, 1.0, 1.0, 1.0, 1.0, 1.0, 1.0, 1.0, 1.0, 1.0, 1.0, 1.0, 1.0, 1.0, 1.0, 1.0, 1.0, 1.0, 1.0, 1.0, 1.0, 1.0, 1.0, 1.0, 1.0, 1.0, 1.0, 1.0, 1.0, 1.0, 1.0, 1.0, 1.0, 1.0, 1.0, 1.0, 1.0, 1.0, 1.0, 1.0, 1.0, 1.0, 1.0, 1.0, 1.0, 1.0, 1.0, 1.0, 1.0, 1.0, 1.0, 1.0, 1.0, 1.0, 1.0, 1.0, 1.0, 1.0, 1.0, 1.0, 1.0, 1.0, 1.0, 1.0, 1.0, 1.0, 1.0, 1.0, 1.0, 1.0, 1.0, 1.0, 1.0, 1.0, 1.0, 1.0, 1.0, 1.0, 1.0, 1.0, 1.0, 1.0, 1.0, 1.0, 1.0, 1.0, 1.0, 1.0, 1.0, 1.0, 1.0, 1.0, 1.0, 1.0, 1.0, 1.0, 1.0, 1.0, 1.0, 1.0, 1.0, 1.0, 1.0, 1.0, 1.0, 1.0, 1.0, 1.0, 1.0, 1.0, 1.0, 1.0, 1.0, 1.0, 1.0, 1.0, 1.0, 1.0, 1.0, 1.0, 1.0, 1.0, 1.0, 1.0, 1.0, 1.0, 1.0, 1.0, 1.0, 1.0, 1.0, 1.0, 1.0, 1.0, 1.0, 1.0, 1.0, 1.0, 1.0, 1.0, 1.0, 1.0, 1.0, 1.0, 1.0, 1.0, 1.0, 1.0, 1.0, 1.0, 1.0, 1.0, 1.0, 1.0, 1.0, 1.0, 1.0, 1.0, 1.0, 1.0, 1.0, 1.0, 1.0, 1.0, 1.0, 1.0, 1.0, 1.0, 1.0, 1.0, 1.0, 1.0, 1.0, 1.0, 1.0, 1.0, 1.0, 1.0, 1.0, 1.0, 1.0, 1.0, 1.0, 1.0, 1.0, 1.0, 1.0, 1.0, 1.0, 1.0, 1.0, 1.0, 1.0, 1.0, 1.0, 1.0, 1.0, 1.0, 1.0, 1.0, 1.0, 1.0, 1.0, 1.0, 1.0, 1.0, 1.0, 1.0, 1.0, 1.0, 1.0, 1.0, 1.0, 1.0, 1.0, 1.0, 1.0, 1.0, 1.0, 1.0, 1.0, 1.0, 1.0, 1.0, 1.0, 1.0, 1.0, 1.0, 1.0, 1.0, 1.0, 1.0, 1.0, 1.0, 1.0, 1.0, 1.0, 1.0, 1.0, 1.0, 1.0, 1.0, 1.0, 1.0, 1.0, 1.0, 1.0, 1.0, 1.0, 1.0, 1.0, 1.0, 1.0, 1.0, 1.0, 1.0, 1.0, 1.0, 1.0, 1.0, 1.0, 1.0, 1.0, 1.0, 1.0, 1.0, 1.0, 1.0, 1.0, 1.0, 1.0, 1.0, 1.0, 1.0, 1.0, 1.0, 1.0, 1.0, 1.0, 1.0, 1.0, 1.0, 1.0, 1.0, 1.0, 1.0, 1.0, 1.0, 1.0, 1.0, 1.0, 1.0, 1.0, 1.0, 1.0, 1.0, 1.0, 1.0, 1.0, 1.0, 1.0, 1.0, 1.0, 1.0, 1.0, 1.0, 1.0, 1.0, 1.0, 1.0, 1.0, 1.0, 1.0, 1.0, 1.0, 1.0, 1.0, 1.0, 1.0, 1.0, 1.0, 1.0, 1.0, 1.0, 1.0, 1.0, 1.0, 1.0, 1.0, 1.0, 1.0, 1.0, 1.0, 1.0, 1.0, 1.0, 1.0, 1.0, 1.0, 1.0, 1.0, 1.0, 1.0, 1.0, 1.0, 1.0, 1.0, 1.0, 1.0, 1.0, 1.0, 1.0, 1.0, 1.0, 1.0, 1.0, 1.0, 1.0, 1.0, 1.0, 1.0, 1.0, 1.0, 1.0, 1.0, 1.0, 1.0, 1.0, 1.0, 1.0, 1.0, 1.0, 1.0, 1.0, 1.0, 1.0, 1.0, 1.0, 1.0, 1.0, 1.0, 1.0, 1.0, 1.0, 1.0, 1.0, 1.0, 1.0, 1.0, 1.0, 1.0, 1.0, 1.0, 1.0, 1.0, 1.0, 1.0, 1.0, 1.0, 1.0, 1.0, 1.0, 1.0, 1.0, 1.0, 1.0, 1.0, 1.0, 1.0, 1.0, 1.0, 1.0, 1.0, 1.0, 1.0, 1.0, 1.0, 1.0, 1.0, 1.0, 1.0, 1.0, 1.0, 1.0, 1.0, 1.0, 1.0, 1.0, 1.0, 1.0, 1.0, 1.0, 1.0, 1.0, 1.0, 1.0, 1.0, 1.0, 1.0, 1.0, 1.0, 1.0, 1.0, 1.0, 1.0, 1.0, 1.0, 1.0, 1.0, 1.0, 1.0, 1.0, 1.0, 1.0, 1.0, 1.0, 1.0, 1.0, 1.0, 1.0, 1.0, 1.0, 1.0, 1.0, 1.0, 1.0, 1.0, 1.0, 1.0, 1.0, 1.0, 1.0, 1.0, 1.0, 1.0, 1.0, 1.0, 1.0, 1.0, 1.0, 1.0, 1.0, 1.0, 1.0, 1.0, 1.0, 1.0, 1.0, 1.0, 1.0, 1.0, 1.0, 1.0, 1.0, 1.0, 1.0, 1.0, 1.0, 1.0, 1.0, 1.0, 1.0, 1.0, 1.0, 1.0, 1.0, 1.0, 1.0, 1.0, 1.0, 1.0, 1.0, 1.0, 1.0, 1.0, 1.0, 1.0, 1.0, 1.0, 1.0, 1.0, 1.0, 1.0, 1.0, 1.0, 1.0, 1.0, 1.0, 1.0, 1.0, 1.0, 1.0, 1.0, 1.0, 1.0, 1.0, 1.0, 1.0, 1.0, 1.0, 1.0, 1.0, 1.0, 1.0, 1.0, 1.0, 1.0, 1.0, 1.0, 1.0, 1.0, 1.0, 1.0, 1.0, 1.0, 1.0, 1.0, 1.0, 1.0, 1.0, 1.0, 1.0, 1.0, 1.0, 1.0, 1.0, 1.0, 1.0, 1.0, 1.0, 1.0, 1.0, 1.0, 1.0, 1.0, 1.0, 1.0, 1.0, 1.0, 1.0, 1.0, 1.0, 1.0, 1.0, 1.0, 1.0, 1.0, 1.0, 1.0, 1.0, 1.0, 1.0, 1.0, 1.0, 1.0, 1.0, 1.0, 1.0, 1.0, 1.0, 1.0, 1.0, 1.0, 1.0, 1.0, 1.0, 1.0, 1.0, 1.0, 1.0, 1.0, 1.0, 1.0, 1.0, 1.0, 1.0, 1.0, 1.0, 1.0, 1.0, 1.0, 1.0, 1.0, 1.0, 1.0, 1.0, 1.0, 1.0, 1.0, 1.0, 1.0, 1.0, 1.0, 1.0, 1.0, 1.0, 1.0, 1.0, 1.0, 1.0, 1.0, 1.0, 1.0, 1.0, 1.0, 1.0, 1.0, 1.0, 1.0, 1.0, 1.0, 1.0, 1.0, 1.0, 1.0, 1.0, 1.0, 1.0, 1.0, 1.0, 1.0, 1.0, 1.0, 1.0, 1.0, 1.0, 1.0, 1.0, 1.0, 1.0, 1.0, 1.0, 1.0, 1.0, 1.0, 1.0, 1.0, 1.0, 1.0, 1.0, 1.0, 1.0, 1.0, 1.0, 1.0, 1.0, 1.0, 1.0, 1.0, 1.0, 1.0, 1.0, 1.0, 1.0, 1.0, 1.0, 1.0, 1.0, 1.0, 1.0, 1.0, 1.0, 1.0, 1.0, 1.0, 1.0, 1.0, 1.0, 1.0, 1.0, 1.0, 1.0, 1.0, 1.0, 1.0, 1.0, 1.0, 1.0, 1.0, 1.0, 1.0, 1.0, 1.0, 1.0, 1.0, 1.0, 1.0, 1.0, 1.0, 1.0, 1.0, 1.0, 1.0, 1.0, 1.0, 1.0, 1.0, 1.0, 1.0, 1.0, 1.0, 1.0, 1.0, 1.0, 1.0, 1.0, 1.0, 1.0, 1.0, 1.0, 1.0, 1.0, 1.0, 1.0, 1.0, 1.0, 1.0, 1.0, 1.0, 1.0, 1.0, 1.0, 1.0, 1.0, 1.0, 1.0, 1.0, 1.0, 1.0, 1.0, 1.0, 1.0, 1.0, 1.0, 1.0, 1.0, 1.0, 1.0, 1.0, 1.0, 1.0, 1.0, 1.0, 1.0, 1.0, 1.0, 1.0, 1.0, 1.0, 1.0, 1.0, 1.0, 1.0, 1.0, 1.0, 1.0, 1.0, 1.0, 1.0, 1.0, 1.0, 1.0, 1.0, 1.0, 1.0, 1.0, 1.0, 1.0, 1.0, 1.0, 1.0, 1.0, 1.0, 1.0, 1.0, 1.0, 1.0, 1.0, 1.0, 1.0, 1.0, 1.0, 1.0, 1.0, 1.0, 1.0, 1.0, 1.0, 1.0, 1.0, 1.0, 1.0, 1.0, 1.0, 1.0, 1.0, 1.0, 1.0, 1.0, 1.0, 1.0, 1.0, 1.0, 1.0, 1.0, 1.0, 1.0, 1.0, 1.0, 1.0, 1.0, 1.0, 1.0, 1.0, 1.0, 1.0, 1.0, 1.0, 1.0, 1.0, 1.0, 1.0, 1.0, 1.0, 1.0, 1.0, 1.0, 1.0, 1.0, 1.0, 1.0, 1.0, 1.0, 1.0, 1.0, 1.0, 1.0, 1.0, 1.0, 1.0, 1.0, 1.0, 1.0, 1.0, 1.0, 1.0, 1.0, 1.0, 1.0, 1.0, 1.0, 1.0, 1.0, 1.0, 1.0, 1.0, 1.0, 1.0, 1.0, 1.0, 1.0, 1.0, 1.0, 1.0, 1.0, 1.0, 1.0, 1.0, 1.0, 1.0, 1.0, 1.0, 1.0, 1.0, 1.0, 1.0, 1.0, 1.0, 1.0, 1.0, 1.0, 1.0, 1.0, 1.0, 1.0, 1.0, 1.0, 1.0, 1.0, 1.0, 1.0, 1.0, 1.0, 1.0, 1.0, 1.0, 1.0, 1.0, 1.0, 1.0, 1.0, 1.0, 1.0, 1.0, 1.0, 1.0, 1.0, 1.0, 1.0, 1.0, 1.0, 1.0, 1.0, 1.0, 1.0, 1.0, 1.0, 1.0, 1.0, 1.0, 1.0, 1.0, 1.0, 1.0, 1.0, 1.0, 1.0, 1.0, 1.0, 1.0, 1.0, 1.0, 1.0, 1.0, 1.0, 1.0, 1.0, 1.0, 1.0, 1.0, 1.0, 1.0, 1.0, 1.0, 1.0, 1.0, 1.0, 1.0, 1.0, 1.0, 1.0, 1.0, 1.0, 1.0, 1.0, 1.0, 1.0, 1.0, 1.0, 1.0, 1.0, 1.0, 1.0, 1.0, 1.0, 1.0, 1.0, 1.0, 1.0, 1.0, 1.0, 1.0, 1.0, 1.0, 1.0, 1.0, 1.0, 1.0, 1.0, 1.0, 1.0, 1.0, 1.0, 1.0, 1.0, 1.0, 1.0, 1.0, 1.0, 1.0, 1.0, 1.0, 1.0, 1.0, 1.0, 1.0, 1.0, 1.0, 1.0, 1.0, 1.0, 1.0, 1.0, 1.0, 1.0, 1.0, 1.0, 1.0, 1.0, 1.0, 1.0, 1.0, 1.0, 1.0, 1.0, 1.0, 1.0, 1.0, 1.0, 1.0, 1.0, 1.0, 1.0, 1.0, 1.0, 1.0, 1.0, 1.0, 1.0, 1.0, 1.0, 1.0, 1.0, 1.0, 1.0, 1.0, 1.0, 1.0, 1.0, 1.0, 1.0, 1.0, 1.0, 1.0, 1.0, 1.0, 1.0, 1.0, 1.0, 1.0, 1.0, 1.0, 1.0, 1.0, 1.0, 1.0, 1.0, 1.0, 1.0, 1.0, 1.0, 1.0, 1.0, 1.0, 1.0, 1.0, 1.0, 1.0, 1.0, 1.0, 1.0, 1.0, 1.0, 1.0, 1.0, 1.0, 1.0, 1.0, 1.0, 1.0, 1.0, 1.0, 1.0, 1.0, 1.0, 1.0, 1.0, 1.0, 1.0, 1.0, 1.0, 1.0, 1.0, 1.0, 1.0, 1.0, 1.0, 1.0, 1.0, 1.0, 1.0, 1.0, 1.0, 1.0, 1.0, 1.0, 1.0, 1.0, 1.0, 1.0, 1.0, 1.0, 1.0, 1.0, 1.0, 1.0, 1.0, 1.0, 1.0, 1.0, 1.0, 1.0, 1.0, 1.0, 1.0, 1.0, 1.0, 1.0, 1.0, 1.0, 1.0, 1.0, 1.0, 1.0, 1.0, 1.0, 1.0, 1.0, 1.0, 1.0, 1.0, 1.0, 1.0, 1.0, 1.0, 1.0, 1.0, 1.0, 1.0, 1.0, 1.0, 1.0, 1.0, 1.0, 1.0, 1.0, 1.0, 1.0, 1.0, 1.0, 1.0, 1.0, 1.0, 1.0, 1.0, 1.0, 1.0, 1.0, 1.0, 1.0, 1.0, 1.0, 1.0, 1.0, 1.0, 1.0, 1.0, 1.0, 1.0, 1.0, 1.0, 1.0, 1.0, 1.0, 1.0, 1.0, 1.0, 1.0, 1.0, 1.0, 1.0, 1.0, 1.0, 1.0, 1.0, 1.0, 1.0, 1.0, 1.0, 1.0, 1.0, 1.0, 1.0, 1.0, 1.0, 1.0, 1.0, 1.0, 1.0, 1.0, 1.0, 1.0, 1.0, 1.0, 1.0, 1.0, 1.0, 1.0, 1.0, 1.0, 1.0, 1.0, 1.0, 1.0, 1.0, 1.0, 1.0, 1.0, 1.0, 1.0, 1.0, 1.0, 1.0, 1.0, 1.0, 1.0, 1.0, 1.0, 1.0, 1.0, 1.0, 1.0, 1.0, 1.0, 1.0, 1.0, 1.0, 1.0, 1.0, 1.0, 1.0, 1.0, 1.0, 1.0, 1.0, 1.0, 1.0, 1.0, 1.0, 1.0, 1.0, 1.0, 1.0, 1.0, 1.0, 1.0, 1.0, 1.0, 1.0, 1.0, 1.0, 1.0, 1.0, 1.0, 1.0, 1.0, 1.0, 1.0, 1.0, 1.0, 1.0, 1.0, 1.0, 1.0, 1.0, 1.0, 1.0, 1.0, 1.0, 1.0, 1.0, 1.0, 1.0, 1.0, 1.0, 1.0, 1.0, 1.0, 1.0, 1.0, 1.0, 1.0, 1.0, 1.0, 1.0, 1.0, 1.0, 1.0, 1.0, 1.0, 1.0, 1.0, 1.0, 1.0, 1.0, 1.0, 1.0, 1.0, 1.0, 1.0, 1.0, 1.0, 1.0, 1.0, 1.0, 1.0, 1.0, 1.0, 1.0, 1.0, 1.0, 1.0, 1.0, 1.0, 1.0, 1.0, 1.0, 1.0, 1.0, 1.0, 1.0, 1.0, 1.0, 1.0, 1.0, 1.0, 1.0, 1.0, 1.0, 1.0, 1.0, 1.0, 1.0, 1.0, 1.0, 1.0, 1.0, 1.0, 1.0, 1.0, 1.0, 1.0, 1.0, 1.0, 1.0, 1.0, 1.0, 1.0, 1.0, 1.0, 1.0, 1.0, 1.0, 1.0, 1.0, 1.0, 1.0, 1.0, 1.0, 1.0, 1.0, 1.0, 1.0, 1.0, 1.0, 1.0, 1.0, 1.0, 1.0, 1.0, 1.0, 1.0, 1.0, 1.0, 1.0, 1.0, 1.0, 1.0, 1.0, 1.0, 1.0, 1.0, 1.0, 1.0, 1.0, 1.0, 1.0, 1.0, 1.0, 1.0, 1.0, 1.0, 1.0, 1.0, 1.0, 1.0, 1.0, 1.0, 1.0, 1.0, 1.0, 1.0, 1.0, 1.0, 1.0, 1.0, 1.0, 1.0, 1.0, 1.0, 1.0, 1.0, 1.0, 1.0, 1.0, 1.0, 1.0, 1.0, 1.0, 1.0, 1.0, 1.0, 1.0, 1.0, 1.0, 1.0, 1.0, 1.0, 1.0, 1.0, 1.0, 1.0, 1.0, 1.0, 1.0, 1.0, 1.0, 1.0, 1.0, 1.0, 1.0, 1.0, 1.0, 1.0, 1.0, 1.0, 1.0, 1.0, 1.0, 1.0, 1.0, 1.0, 1.0, 1.0, 1.0, 1.0, 1.0, 1.0, 1.0, 1.0, 1.0, 1.0, 1.0, 1.0, 1.0, 1.0, 1.0, 1.0, 1.0, 1.0, 1.0, 1.0, 1.0, 1.0, 1.0, 1.0, 1.0, 1.0, 1.0, 1.0, 1.0, 1.0, 1.0, 1.0, 1.0, 1.0, 1.0, 1.0, 1.0, 1.0, 1.0, 1.0, 1.0, 1.0, 1.0, 1.0, 1.0, 1.0, 1.0, 1.0, 1.0, 1.0, 1.0, 1.0, 1.0, 1.0, 1.0, 1.0, 1.0, 1.0, 1.0, 1.0, 1.0, 1.0, 1.0, 1.0, 1.0, 1.0, 1.0, 1.0, 1.0, 1.0, 1.0, 1.0, 1.0, 1.0, 1.0, 1.0, 1.0, 1.0, 1.0, 1.0, 1.0, 1.0, 1.0, 1.0, 1.0, 1.0, 1.0, 1.0, 1.0, 1.0, 1.0, 1.0, 1.0, 1.0, 1.0, 1.0, 1.0, 1.0, 1.0, 1.0, 1.0, 1.0, 1.0, 1.0, 1.0, 1.0, 1.0, 1.0, 1.0, 1.0, 1.0, 1.0, 1.0, 1.0, 1.0, 1.0, 1.0, 1.0, 1.0, 1.0, 1.0, 1.0, 1.0, 1.0, 1.0, 1.0, 1.0, 1.0, 1.0, 1.0, 1.0, 1.0, 1.0, 1.0, 1.0, 1.0, 1.0, 1.0, 1.0, 1.0, 1.0, 1.0, 1.0, 1.0, 1.0, 1.0, 1.0, 1.0, 1.0, 1.0, 1.0, 1.0, 1.0, 1.0, 1.0, 1.0, 1.0, 1.0, 1.0, 1.0, 1.0, 1.0, 1.0, 1.0, 1.0, 1.0, 1.0, 1.0, 1.0, 1.0, 1.0, 1.0, 1.0, 1.0, 1.0, 1.0, 1.0, 1.0, 1.0, 1.0, 1.0, 1.0, 1.0, 1.0, 1.0, 1.0, 1.0, 1.0, 1.0, 1.0, 1.0, 1.0, 1.0, 1.0, 1.0, 1.0, 1.0, 1.0, 1.0, 1.0, 1.0, 1.0, 1.0, 1.0, 1.0, 1.0, 1.0, 1.0, 1.0, 1.0, 1.0, 1.0, 1.0, 1.0, 1.0, 1.0, 1.0, 1.0, 1.0, 1.0, 1.0, 1.0, 1.0, 1.0, 1.0, 1.0, 1.0, 1.0, 1.0, 1.0, 1.0, 1.0, 1.0, 1.0, 1.0, 1.0, 1.0, 1.0, 1.0, 1.0, 1.0, 1.0, 1.0, 1.0, 1.0, 1.0, 1.0, 1.0, 1.0, 1.0, 1.0, 1.0, 1.0, 1.0, 1.0, 1.0, 1.0, 1.0, 1.0, 1.0, 1.0, 1.0, 1.0, 1.0, 1.0, 1.0, 1.0, 1.0, 1.0, 1.0, 1.0, 1.0, 1.0, 1.0, 1.0, 1.0, 1.0, 1.0, 1.0, 1.0, 1.0, 1.0, 1.0, 1.0, 1.0, 1.0, 1.0, 1.0, 1.0, 1.0, 1.0, 1.0, 1.0, 1.0, 1.0, 1.0, 1.0, 1.0, 1.0, 1.0, 1.0, 1.0, 1.0, 1.0, 1.0, 1.0, 1.0, 1.0, 1.0, 1.0, 1.0, 1.0, 1.0, 1.0, 1.0, 1.0, 1.0, 1.0, 1.0, 1.0, 1.0, 1.0, 1.0, 1.0, 1.0, 1.0, 1.0, 1.0, 1.0, 1.0, 1.0, 1.0, 1.0, 1.0, 1.0, 1.0, 1.0, 1.0, 1.0, 1.0, 1.0, 1.0, 1.0, 1.0, 1.0, 1.0, 1.0, 1.0, 1.0, 1.0, 1.0, 1.0, 1.0, 1.0, 1.0, 1.0, 1.0, 1.0, 1.0, 1.0, 1.0, 1.0, 1.0, 1.0, 1.0, 1.0, 1.0, 1.0, 1.0, 1.0, 1.0, 1.0, 1.0, 1.0, 1.0, 1.0, 1.0, 1.0, 1.0, 1.0, 1.0, 1.0, 1.0, 1.0, 1.0, 1.0, 1.0, 1.0, 1.0, 1.0, 1.0, 1.0, 1.0, 1.0, 1.0, 1.0, 1.0, 1.0, 1.0, 1.0, 1.0, 1.0, 1.0, 1.0, 1.0, 1.0, 1.0, 1.0, 1.0, 1.0, 1.0, 1.0, 1.0, 1.0, 1.0, 1.0, 1.0, 1.0, 1.0, 1.0, 1.0, 1.0, 1.0, 1.0, 1.0, 1.0, 1.0, 1.0, 1.0, 1.0, 1.0, 1.0, 1.0, 1.0, 1.0, 1.0, 1.0, 1.0, 1.0, 1.0, 1.0, 1.0, 1.0, 1.0, 1.0, 1.0, 1.0, 1.0, 1.0, 1.0, 1.0, 1.0, 1.0, 1.0, 1.0, 1.0, 1.0, 1.0, 1.0, 1.0, 1.0, 1.0, 1.0, 1.0, 1.0, 1.0, 1.0, 1.0, 1.0, 1.0, 1.0, 1.0, 1.0, 1.0, 1.0, 1.0, 1.0, 1.0, 1.0, 1.0, 1.0, 1.0, 1.0, 1.0, 1.0, 1.0, 1.0, 1.0, 1.0, 1.0, 1.0, 1.0, 1.0, 1.0, 1.0, 1.0, 1.0, 1.0, 1.0, 1.0, 1.0, 1.0, 1.0, 1.0, 1.0, 1.0, 1.0, 1.0, 1.0, 1.0, 1.0, 1.0, 1.0, 1.0, 1.0, 1.0, 1.0, 1.0, 1.0, 1.0, 1.0, 1.0, 1.0, 1.0, 1.0, 1.0, 1.0, 1.0, 1.0, 1.0, 1.0, 1.0, 1.0, 1.0, 1.0, 1.0, 1.0, 1.0, 1.0, 1.0, 1.0, 1.0, 1.0, 1.0, 1.0, 1.0, 1.0, 1.0, 1.0, 1.0, 1.0, 1.0, 1.0, 1.0, 1.0, 1.0, 1.0, 1.0, 1.0, 1.0, 1.0, 1.0, 1.0, 1.0, 1.0, 1.0, 1.0, 1.0, 1.0, 1.0, 1.0, 1.0, 1.0, 1.0, 1.0, 1.0, 1.0, 1.0, 1.0, 1.0, 1.0, 1.0, 1.0, 1.0, 1.0, 1.0, 1.0, 1.0, 1.0, 1.0, 1.0, 1.0, 1.0, 1.0, 1.0, 1.0, 1.0, 1.0, 1.0, 1.0, 1.0, 1.0, 1.0, 1.0, 1.0, 1.0, 1.0, 1.0, 1.0, 1.0, 1.0, 1.0, 1.0, 1.0, 1.0, 1.0, 1.0, 1.0, 1.0, 1.0, 1.0, 1.0, 1.0, 1.0, 1.0, 1.0, 1.0, 1.0, 1.0, 1.0, 1.0, 1.0, 1.0, 1.0, 1.0, 1.0, 1.0, 1.0, 1.0, 1.0, 1.0, 1.0, 1.0, 1.0, 1.0, 1.0, 1.0, 1.0, 1.0, 1.0, 1.0, 1.0, 1.0, 1.0, 1.0, 1.0, 1.0, 1.0, 1.0, 1.0, 1.0, 1.0, 1.0, 1.0, 1.0, 1.0, 1.0, 1.0, 1.0, 1.0, 1.0, 1.0, 1.0, 1.0, 1.0, 1.0, 1.0, 1.0, 1.0, 1.0, 1.0, 1.0, 1.0, 1.0, 1.0, 1.0, 1.0, 1.0, 1.0, 1.0, 1.0, 1.0, 1.0, 1.0, 1.0, 1.0, 1.0, 1.0, 1.0, 1.0, 1.0, 1.0, 1.0, 1.0, 1.0, 1.0, 1.0, 1.0, 1.0, 1.0])
me_cylinder.use_remesh_fix_poles = True
me_cylinder.use_remesh_preserve_attributes = False
me_cylinder.update()
arm_armature = bpy.data.armatures.new('Armature')  # bones are not reproduced

# ---- objects
ob_armature = bpy.data.objects.new('Armature', arm_armature)
ob_cylinder = bpy.data.objects.new('Cylinder', me_cylinder)

# ---- transforms, parenting, visibility, modifiers, constraints
ob_armature.location = (0.0, 0.0, 1.0)
ob_armature.rotation_euler = (-1.571, 0.0, 0.0)
ob_armature.hide_render = True
ob_armature.show_in_front = True
ob_cylinder.parent = ob_armature
ob_cylinder.location = (0.0, 0.0, -0.1002)
ob_cylinder.delta_scale = (0.1411, 0.1411, 0.2478)
_vg = ob_cylinder.vertex_groups.new(name='Bottom')
for _i, _w in zip([11, 12, 16, 19, 23, 26, 29, 30, 33, 36, 39, 40, 41, 42, 43, 44, 45, 46, 47, 48, 49, 50, 51, 52, 53, 54, 55, 56, 57, 58, 59, 60, 61, 62, 63, 64, 65, 66, 67, 68, 69, 104, 105, 106, 107, 108, 109, 110, 111, 112, 113, 114, 115, 116, 117, 118, 119, 120, 121, 122, 123, 124, 125, 126, 127, 128, 129, 130, 131, 132, 133, 134, 135, 136, 137, 138, 139, 140, 141, 142, 143, 151, 152, 154, 156, 157, 158, 159, 160, 161, 162, 163, 164, 165, 166, 167, 168, 169, 170], [0.0, 0.0, 0.0, 0.0, 0.0, 0.0, 0.0, 0.0, 0.0, 0.0, 1.0, 1.0, 1.0, 1.0, 1.0, 1.0, 1.0, 1.0, 1.0, 1.0, 1.0, 1.0, 1.0, 1.0, 1.0, 1.0, 1.0, 1.0, 1.0, 1.0, 1.0, 1.0, 1.0, 1.0, 1.0, 1.0, 1.0, 1.0, 1.0, 1.0, 1.0, 1.0, 1.0, 1.0, 1.0, 1.0, 1.0, 1.0, 1.0, 1.0, 1.0, 1.0, 1.0, 1.0, 1.0, 1.0, 1.0, 1.0, 1.0, 1.0, 1.0, 1.0, 1.0, 1.0, 1.0, 1.0, 1.0, 1.0, 1.0, 1.0, 1.0, 1.0, 1.0, 1.0, 1.0, 1.0, 1.0, 1.0, 1.0, 1.0, 1.0, 0.0, 0.0, 0.0, 0.0, 0.0, 0.0, 0.0, 0.0, 0.0, 0.0, 0.0, 0.0, 0.0, 0.0, 0.0, 0.0, 0.0, 0.0]): _vg.add([_i], _w, 'REPLACE')
_vg = ob_cylinder.vertex_groups.new(name='Middle')
for _i, _w in zip([37, 38, 40, 41, 43, 46, 48, 51, 53, 55, 57, 59, 61, 64, 66, 68, 70, 71, 72, 73, 74, 75, 76, 77, 78, 79, 80, 81, 82, 83, 84, 85, 86, 87, 88, 90, 92, 93, 96, 97, 98, 100, 102, 144, 145, 146, 147, 148, 149, 150, 151, 152, 153, 154, 155, 156, 157, 158, 159, 160, 161, 162, 163, 164, 165, 166, 167, 168, 169, 170, 171, 172, 173, 174, 175, 176, 177, 178, 179, 180, 181, 182, 183, 184, 185, 186, 187], [1.0, 1.0, 0.5379, 0.5318, 0.5354, 0.5274, 0.5258, 0.5346, 0.5369, 0.5334, 0.5318, 0.5354, 0.5365, 0.5203, 0.5262, 0.5313, 1.0, 1.0, 1.0, 1.0, 1.0, 1.0, 1.0, 1.0, 1.0, 1.0, 1.0, 1.0, 1.0, 1.0, 1.0, 1.0, 1.0, 1.0, 1.0, 0.5217, 0.5049, 0.5198, 0.5162, 0.5121, 0.5112, 0.5194, 0.5072, 1.0, 1.0, 1.0, 1.0, 1.0, 1.0, 1.0, 1.0, 1.0, 1.0, 1.0, 1.0, 1.0, 1.0, 1.0, 1.0, 1.0, 1.0, 1.0, 1.0, 1.0, 1.0, 1.0, 1.0, 1.0, 1.0, 1.0, 1.0, 1.0, 1.0, 0.8944, 0.8662, 0.7882, 0.7101, 0.5709, 0.914, 0.9012, 0.9012, 0.8344, 0.789, 0.8435, 0.8032, 0.7579, 0.7579]): _vg.add([_i], _w, 'REPLACE')
_vg = ob_cylinder.vertex_groups.new(name='Top')
for _i, _w in zip([89, 90, 91, 92, 93, 94, 95, 96, 97, 98, 99, 100, 101, 102, 103, 151, 152, 154, 156, 157, 158, 159, 160, 161, 162, 163, 164, 165, 166, 167, 168, 169, 170, 174, 175, 176, 177, 178, 179, 180, 181, 182, 183, 184, 185, 186, 187, 188, 189, 190, 191, 192, 193, 194, 195], [1.0, 1.0, 1.0, 1.0, 1.0, 1.0, 1.0, 1.0, 1.0, 1.0, 1.0, 1.0, 1.0, 1.0, 1.0, 0.0, 0.0, 0.0, 0.0, 0.0, 0.0, 0.0, 0.0, 0.0, 0.0, 0.0, 0.0, 0.0, 0.0, 0.0, 0.0, 0.0, 0.0, 0.104, 0.1327, 0.2118, 0.2899, 0.4291, 0.08428, 0.09615, 0.09615, 0.1656, 0.211, 0.1565, 0.1968, 0.2421, 0.2421, 1.0, 1.0, 1.0, 1.0, 1.0, 1.0, 1.0, 1.0]): _vg.add([_i], _w, 'REPLACE')
_m = ob_cylinder.modifiers.new('Armature', 'ARMATURE')
_m.object = ob_armature
_m = ob_cylinder.modifiers.new('EdgeSplit', 'EDGE_SPLIT')
_m.split_angle = 0.7575

# ---- collection membership
col_collection.objects.link(ob_armature)
col_collection.objects.link(ob_cylinder)

# ---- scene / render settings (as saved in the file)
scene.frame_start = 0; scene.frame_end = 15; scene.frame_set(15)
scene.render.engine = 'BLENDER_EEVEE_NEXT'
scene.cycles.use_denoising = False
scene.cycles.samples = 128
scene.cycles.sampling_pattern = 'TABULATED_SOBOL'
scene.cycles.use_adaptive_sampling = False
scene.cycles.use_light_tree = False
scene.view_settings.view_transform = 'Filmic'
bpy.context.view_layer.update()

# ---- added for rendering (the .blend has no active camera and no usable light): camera, sun
cam_auto = bpy.data.cameras.new('AutoCamera')
cam_auto.lens = 50.0
cam_auto.sensor_width = 36.0
cam_auto.clip_end = 1000.0
ob_auto_camera = bpy.data.objects.new('AutoCamera', cam_auto)
scene.collection.objects.link(ob_auto_camera)
ob_auto_camera.location = (2.28772, -2.1938, 2.52505)
ob_auto_camera.rotation_euler = (1.09748, -7.21219e-08, 0.694738)
scene.camera = ob_auto_camera
light_auto_sun = bpy.data.lights.new('AutoSun', 'SUN')
light_auto_sun.energy = 3.0
light_auto_sun.angle = 0.0523599
ob_auto_sun = bpy.data.objects.new('AutoSun', light_auto_sun)
scene.collection.objects.link(ob_auto_sun)
ob_auto_sun.rotation_euler = (0.872665, 0.174533, 0.523599)
bpy.context.view_layer.update()
